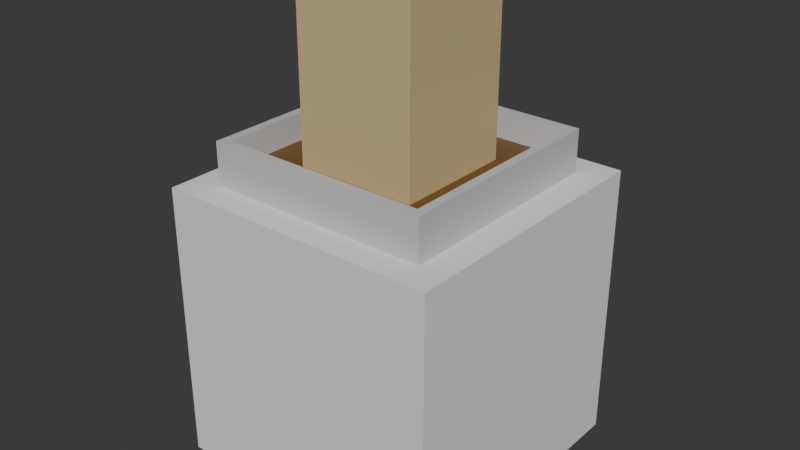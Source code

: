 # Source: liquefaction_exhibit_mesh.blend  (saved by Blender 5.0.119; exported with 4.5.12 LTS)
import bpy
from mathutils import Matrix  # noqa: F401  (used for matrix-valued properties, if any)

bpy.ops.wm.read_factory_settings(use_empty=True)
scene = bpy.context.scene
scene.name = 'Scene'

# ---- collections
col_collection = bpy.data.collections.new('Collection'); scene.collection.children.link(col_collection)

# ---- materials (node trees are filled in below, after node groups)
mat_material = bpy.data.materials.new('Material')
mat_material_003 = bpy.data.materials.new('Material.003')
mat_material_005 = bpy.data.materials.new('Material.005')

# ---- material node trees
mat_material.use_nodes = True; mat_material.node_tree.nodes.clear()
_N = mat_material.node_tree.nodes; _L = mat_material.node_tree.links
n0 = _N.new('ShaderNodeBsdfPrincipled'); n0.name = 'Principled BSDF'; n0.location = (-200, 100)
n0.inputs[0].default_value = (0.6321, 0.4884, 0.2583, 1.0)
n1 = _N.new('ShaderNodeOutputMaterial'); n1.name = 'Material Output'; n1.location = (200, 100)
_L.new(n0.outputs[0], n1.inputs[0])
n1.is_active_output = True
mat_material_003.use_nodes = True; mat_material_003.node_tree.nodes.clear()
_N = mat_material_003.node_tree.nodes; _L = mat_material_003.node_tree.links
n0 = _N.new('ShaderNodeBsdfPrincipled'); n0.name = 'Principled BSDF'; n0.location = (-200, 100)
n0.inputs[0].default_value = (0.5889, 0.5889, 0.5889, 1.0)
n1 = _N.new('ShaderNodeOutputMaterial'); n1.name = 'Material Output'; n1.location = (200, 100)
_L.new(n0.outputs[0], n1.inputs[0])
n1.is_active_output = True
mat_material_005.use_nodes = True; mat_material_005.node_tree.nodes.clear()
_N = mat_material_005.node_tree.nodes; _L = mat_material_005.node_tree.links
n0 = _N.new('ShaderNodeBsdfPrincipled'); n0.name = 'Principled BSDF'; n0.location = (-200, 100)
n0.inputs[0].default_value = (0.165, 0.07889, 0.01508, 1.0)
n1 = _N.new('ShaderNodeOutputMaterial'); n1.name = 'Material Output'; n1.location = (200, 100)
_L.new(n0.outputs[0], n1.inputs[0])
n1.is_active_output = True

# ---- world
world_world = bpy.data.worlds.new('World'); scene.world = world_world
world_world.use_nodes = True; world_world.node_tree.nodes.clear()
_N = world_world.node_tree.nodes; _L = world_world.node_tree.links
n0 = _N.new('ShaderNodeOutputWorld'); n0.name = 'World Output'; n0.location = (200, 100)
n1 = _N.new('ShaderNodeBackground'); n1.name = 'Background'; n1.location = (-200, 100)
n1.inputs[0].default_value = (0.05088, 0.05088, 0.05088, 1.0)
_L.new(n1.outputs[0], n0.inputs[0])
n0.is_active_output = True
world_world.color = (0.05088, 0.05088, 0.05088)
world_world.sun_shadow_jitter_overblur = 0.0

# ---- meshes
me_cube = bpy.data.meshes.new('Cube')
me_cube.from_pydata([(0.5, 0.5, 0.5), (0.5, 0.5, -0.5), (0.5, -0.5, 0.5), (0.5, -0.5, -0.5), (-0.5, 0.5, 0.5), (-0.5, 0.5, -0.5), (-0.5, -0.5, 0.5), (-0.5, -0.5, -0.5)], [], [(0, 4, 6, 2), (3, 2, 6, 7), (7, 6, 4, 5), (5, 1, 3, 7), (1, 0, 2, 3), (5, 4, 0, 1)])
_uv = me_cube.uv_layers.new(name='UVMap')
_uv.uv.foreach_set('vector', [0.625, 0.5, 0.875, 0.5, 0.875, 0.75, 0.625, 0.75, 0.375, 0.75, 0.625, 0.75, 0.625, 1.0, 0.375, 1.0, 0.375, 0.0, 0.625, 0.0, 0.625, 0.25, 0.375, 0.25, 0.125, 0.5, 0.375, 0.5, 0.375, 0.75, 0.125, 0.75, 0.375, 0.5, 0.625, 0.5, 0.625, 0.75, 0.375, 0.75, 0.375, 0.25, 0.625, 0.25, 0.625, 0.5, 0.375, 0.5])
me_cube.use_mirror_vertex_groups = False
me_cube.update()
me_cube_002 = bpy.data.meshes.new('Cube.002')
me_cube_002.from_pydata([(-0.2131, -0.2131, 0.4828), (-0.2131, -0.2131, 1.175), (-0.2131, 0.2131, 0.4828), (-0.2131, 0.2131, 1.175), (0.2131, -0.2131, 0.4828), (0.2131, -0.2131, 1.175), (0.2131, 0.2131, 0.4828), (0.2131, 0.2131, 1.175)], [], [(0, 1, 3, 2), (2, 3, 7, 6), (6, 7, 5, 4), (4, 5, 1, 0), (2, 6, 4, 0), (7, 3, 1, 5)])
_uv = me_cube_002.uv_layers.new(name='UVMap')
_uv.uv.foreach_set('vector', [0.375, 0.0, 0.625, 0.0, 0.625, 0.25, 0.375, 0.25, 0.375, 0.25, 0.625, 0.25, 0.625, 0.5, 0.375, 0.5, 0.375, 0.5, 0.625, 0.5, 0.625, 0.75, 0.375, 0.75, 0.375, 0.75, 0.625, 0.75, 0.625, 1.0, 0.375, 1.0, 0.125, 0.5, 0.375, 0.5, 0.375, 0.75, 0.125, 0.75, 0.625, 0.5, 0.875, 0.5, 0.875, 0.75, 0.625, 0.75])
me_cube_002.materials.append(mat_material)
me_cube_002.update()
me_cube_003 = bpy.data.meshes.new('Cube.003')
me_cube_003.from_pydata([(-0.3658, -0.3658, 0.6496), (-0.3964, -0.3964, 0.4877), (-0.3658, 0.3658, 0.6496), (-0.3964, 0.3964, 0.4877), (0.3658, -0.3658, 0.6496), (0.3964, -0.3964, 0.4877), (0.3658, 0.3658, 0.6496), (0.3964, 0.3964, 0.4877), (-0.3964, 0.3964, 0.6496), (-0.3964, -0.3964, 0.6496), (0.3964, 0.3964, 0.6496), (0.3964, -0.3964, 0.6496), (-0.3658, 0.3658, 0.5546), (-0.3658, -0.3658, 0.5546), (0.3658, 0.3658, 0.5546), (0.3658, -0.3658, 0.5546)], [], [(9, 1, 3, 8), (8, 3, 7, 10), (10, 7, 5, 11), (11, 5, 1, 9), (4, 0, 13, 15), (7, 3, 1, 5), (2, 0, 9, 8), (6, 2, 8, 10), (4, 6, 10, 11), (0, 4, 11, 9), (12, 14, 15, 13), (2, 6, 14, 12), (6, 4, 15, 14), (0, 2, 12, 13)])
me_cube_003.polygons.foreach_set('material_index', [0, 0, 0, 0, 0, 0, 0, 0, 0, 0, 1, 0, 0, 0])
_uv = me_cube_003.uv_layers.new(name='UVMap')
_uv.uv.foreach_set('vector', [0.375, 0.0, 0.625, 0.0, 0.625, 0.25, 0.375, 0.25, 0.375, 0.25, 0.625, 0.25, 0.625, 0.5, 0.375, 0.5, 0.375, 0.5, 0.625, 0.5, 0.625, 0.75, 0.375, 0.75, 0.375, 0.75, 0.625, 0.75, 0.625, 1.0, 0.375, 1.0, 0.3654, 0.7404, 0.1346, 0.7404, 0.1346, 0.7404, 0.3654, 0.7404, 0.625, 0.5, 0.875, 0.5, 0.875, 0.75, 0.625, 0.75, 0.1346, 0.5096, 0.1346, 0.7404, 0.125, 0.75, 0.125, 0.5, 0.3654, 0.5096, 0.1346, 0.5096, 0.125, 0.5, 0.375, 0.5, 0.3654, 0.7404, 0.3654, 0.5096, 0.375, 0.5, 0.375, 0.75, 0.1346, 0.7404, 0.3654, 0.7404, 0.375, 0.75, 0.125, 0.75, 0.1346, 0.5096, 0.3654, 0.5096, 0.3654, 0.7404, 0.1346, 0.7404, 0.1346, 0.5096, 0.3654, 0.5096, 0.3654, 0.5096, 0.1346, 0.5096, 0.3654, 0.5096, 0.3654, 0.7404, 0.3654, 0.7404, 0.3654, 0.5096, 0.1346, 0.7404, 0.1346, 0.5096, 0.1346, 0.5096, 0.1346, 0.7404])
me_cube_003.materials.append(mat_material_003)
me_cube_003.materials.append(mat_material_005)
me_cube_003.update()

# ---- objects
ob_cube = bpy.data.objects.new('Cube', me_cube)
ob_cube_002 = bpy.data.objects.new('Cube.002', me_cube_002)
ob_cube_003 = bpy.data.objects.new('Cube.003', me_cube_003)

# ---- transforms, parenting, visibility, modifiers, constraints
ob_cube.location = (0.0, 0.0, 0.0)
ob_cube.lock_rotations_4d = False
ob_cube.empty_display_type = 'ARROWS'
ob_cube.lineart.crease_threshold = 0.0
ob_cube_002.location = (0.0, 0.0, 0.0)
ob_cube_003.location = (0.0, 0.0, 0.0)

# ---- collection membership
col_collection.objects.link(ob_cube)
col_collection.objects.link(ob_cube_002)
col_collection.objects.link(ob_cube_003)

# ---- scene / render settings (as saved in the file)
scene.frame_start = 1; scene.frame_end = 250; scene.frame_set(1)
scene.render.engine = 'BLENDER_EEVEE_NEXT'
scene.render.bake_bias = 0.0
scene.render.bake_samples = 0
scene.cycles.sampling_pattern = 'TABULATED_SOBOL'
scene.eevee.use_volume_custom_range = False
bpy.context.view_layer.update()

# ---- added for rendering (the .blend has no active camera and no usable light): camera, sun
cam_auto = bpy.data.cameras.new('AutoCamera')
cam_auto.lens = 50.0
cam_auto.sensor_width = 36.0
cam_auto.clip_end = 1000.0
ob_auto_camera = bpy.data.objects.new('AutoCamera', cam_auto)
scene.collection.objects.link(ob_auto_camera)
ob_auto_camera.location = (2.02845, -2.43414, 1.9604)
ob_auto_camera.rotation_euler = (1.09748, -7.21219e-08, 0.694738)
scene.camera = ob_auto_camera
light_auto_sun = bpy.data.lights.new('AutoSun', 'SUN')
light_auto_sun.energy = 3.0
light_auto_sun.angle = 0.0523599
ob_auto_sun = bpy.data.objects.new('AutoSun', light_auto_sun)
scene.collection.objects.link(ob_auto_sun)
ob_auto_sun.rotation_euler = (0.872665, 0.174533, 0.523599)
bpy.context.view_layer.update()
